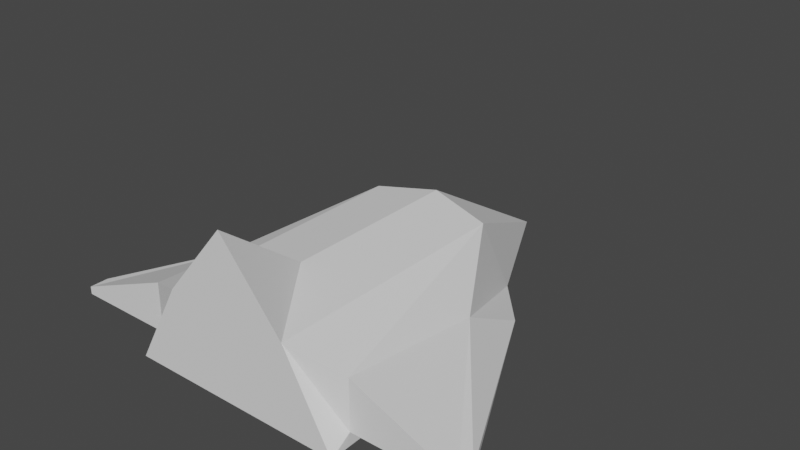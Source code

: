# Source: Ship.blend  (saved by Blender 3.3.6; exported with 4.5.12 LTS)
import bpy
from mathutils import Matrix  # noqa: F401  (used for matrix-valued properties, if any)

bpy.ops.wm.read_factory_settings(use_empty=True)
scene = bpy.context.scene
scene.name = 'Scene'

# ---- world
world_world = bpy.data.worlds.new('World'); scene.world = world_world
world_world.use_nodes = True; world_world.node_tree.nodes.clear()
_N = world_world.node_tree.nodes; _L = world_world.node_tree.links
n0 = _N.new('ShaderNodeOutputWorld'); n0.name = 'World Output'; n0.location = (300, 300)
n1 = _N.new('ShaderNodeBackground'); n1.name = 'Background'; n1.location = (10, 300)
n1.inputs[0].default_value = (0.05088, 0.05088, 0.05088, 1.0)
_L.new(n1.outputs[0], n0.inputs[0])
n0.is_active_output = True
world_world.color = (0.05088, 0.05088, 0.05088)
world_world.use_sun_shadow = False
world_world.sun_shadow_jitter_overblur = 0.0

# ---- meshes
me_cube_001 = bpy.data.meshes.new('Cube.001')
me_cube_001.from_pydata([(0.0, 0.0, 0.0), (0.0, 0.1, 0.1125), (0.0, 0.5, 0.0), (0.0, 0.3125, 0.1125), (0.1291, 0.025, 0.01601), (0.1291, 0.025, 0.075), (0.1291, 0.2856, 0.008282), (0.1291, 0.2031, 0.05166), (0.0731, 0.3, 0.1), (0.0731, 0.3522, 0.0), (0.1291, 0.0, 0.0), (0.0731, 0.0, 0.1), (0.25, 0.025, 0.01601), (0.25, 0.025, 0.02508), (0.25, 0.04694, 0.01601), (0.25, 0.04694, 0.02508), (0.0, 0.0, 0.1875)], [], [(2, 3, 8, 9), (6, 7, 15, 14), (1, 16, 11), (2, 9, 10, 0), (8, 3, 1, 11), (7, 6, 9, 8), (6, 4, 10, 9), (5, 7, 8, 11), (4, 5, 11, 10), (14, 15, 13, 12), (5, 4, 12, 13), (4, 6, 14, 12), (7, 5, 13, 15), (11, 16, 0, 10)])
_uv = me_cube_001.uv_layers.new(name='UVMap')
_uv.uv.foreach_set('vector', [0.375, 0.25, 0.625, 0.25, 0.625, 0.5, 0.375, 0.5, 0.475, 0.55, 0.525, 0.55, 0.525, 0.55, 0.475, 0.55, 0.875, 0.75, 0.0, 0.0, 0.625, 0.75, 0.125, 0.5, 0.375, 0.5, 0.375, 0.75, 0.125, 0.75, 0.625, 0.5, 0.875, 0.5, 0.875, 0.75, 0.625, 0.75, 0.525, 0.55, 0.475, 0.55, 0.375, 0.5, 0.625, 0.5, 0.475, 0.55, 0.475, 0.7, 0.375, 0.75, 0.375, 0.5, 0.525, 0.7, 0.525, 0.55, 0.625, 0.5, 0.625, 0.75, 0.475, 0.7, 0.525, 0.7, 0.625, 0.75, 0.375, 0.75, 0.475, 0.55, 0.525, 0.55, 0.525, 0.7, 0.475, 0.7, 0.525, 0.7, 0.475, 0.7, 0.475, 0.7, 0.525, 0.7, 0.475, 0.7, 0.475, 0.55, 0.475, 0.55, 0.475, 0.7, 0.525, 0.55, 0.525, 0.7, 0.525, 0.7, 0.525, 0.55, 0.625, 0.75, 0.0, 0.0, 0.125, 0.75, 0.375, 0.75])
me_cube_001.update()

# ---- objects
ob_ship = bpy.data.objects.new('Ship', me_cube_001)

# ---- transforms, parenting, visibility, modifiers, constraints
ob_ship.location = (0.0, 0.0, 0.0)
_m = ob_ship.modifiers.new('Mirror', 'MIRROR')

# ---- collection membership
scene.collection.objects.link(ob_ship)

# ---- scene / render settings (as saved in the file)
scene.frame_start = 1; scene.frame_end = 250; scene.frame_set(1)
scene.render.engine = 'BLENDER_EEVEE_NEXT'
scene.cycles.sampling_pattern = 'TABULATED_SOBOL'
scene.cycles.use_light_tree = False
scene.view_settings.view_transform = 'Filmic'
bpy.context.view_layer.update()

# ---- added for rendering (the .blend has no active camera and no usable light): camera, sun
cam_auto = bpy.data.cameras.new('AutoCamera')
cam_auto.lens = 50.0
cam_auto.sensor_width = 36.0
cam_auto.clip_end = 1000.0
ob_auto_camera = bpy.data.objects.new('AutoCamera', cam_auto)
scene.collection.objects.link(ob_auto_camera)
ob_auto_camera.location = (0.676842, -0.562211, 0.635224)
ob_auto_camera.rotation_euler = (1.09748, -7.21219e-08, 0.694738)
scene.camera = ob_auto_camera
light_auto_sun = bpy.data.lights.new('AutoSun', 'SUN')
light_auto_sun.energy = 3.0
light_auto_sun.angle = 0.0523599
ob_auto_sun = bpy.data.objects.new('AutoSun', light_auto_sun)
scene.collection.objects.link(ob_auto_sun)
ob_auto_sun.rotation_euler = (0.872665, 0.174533, 0.523599)
bpy.context.view_layer.update()
